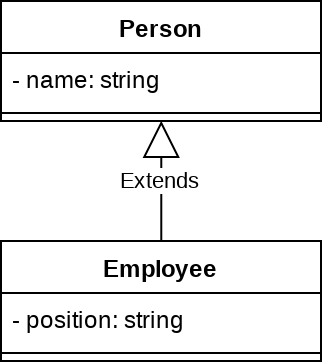

The diagram above was exported from draw.io. Its source (the exported page's mxGraphModel, read from the mxfile embedded in the PNG):
<mxGraphModel dx="813" dy="435" grid="1" gridSize="10" guides="1" tooltips="1" connect="1" arrows="1" fold="1" page="1" pageScale="1" pageWidth="827" pageHeight="1169" math="0" shadow="0">
  <root>
    <mxCell id="0" />
    <mxCell id="1" parent="0" />
    <mxCell id="cBR2KsdjfqZz_cFO4edd-1" value="Person" style="swimlane;fontStyle=1;align=center;verticalAlign=top;childLayout=stackLayout;horizontal=1;startSize=26;horizontalStack=0;resizeParent=1;resizeParentMax=0;resizeLast=0;collapsible=1;marginBottom=0;" vertex="1" parent="1">
      <mxGeometry x="20" y="20" width="160" height="60" as="geometry" />
    </mxCell>
    <mxCell id="cBR2KsdjfqZz_cFO4edd-2" value="- name: string" style="text;strokeColor=none;fillColor=none;align=left;verticalAlign=top;spacingLeft=4;spacingRight=4;overflow=hidden;rotatable=0;points=[[0,0.5],[1,0.5]];portConstraint=eastwest;" vertex="1" parent="cBR2KsdjfqZz_cFO4edd-1">
      <mxGeometry y="26" width="160" height="26" as="geometry" />
    </mxCell>
    <mxCell id="cBR2KsdjfqZz_cFO4edd-3" value="" style="line;strokeWidth=1;fillColor=none;align=left;verticalAlign=middle;spacingTop=-1;spacingLeft=3;spacingRight=3;rotatable=0;labelPosition=right;points=[];portConstraint=eastwest;" vertex="1" parent="cBR2KsdjfqZz_cFO4edd-1">
      <mxGeometry y="52" width="160" height="8" as="geometry" />
    </mxCell>
    <mxCell id="cBR2KsdjfqZz_cFO4edd-5" value="Employee" style="swimlane;fontStyle=1;align=center;verticalAlign=top;childLayout=stackLayout;horizontal=1;startSize=26;horizontalStack=0;resizeParent=1;resizeParentMax=0;resizeLast=0;collapsible=1;marginBottom=0;" vertex="1" parent="1">
      <mxGeometry x="20" y="140" width="160" height="60" as="geometry" />
    </mxCell>
    <mxCell id="cBR2KsdjfqZz_cFO4edd-6" value="- position: string" style="text;strokeColor=none;fillColor=none;align=left;verticalAlign=top;spacingLeft=4;spacingRight=4;overflow=hidden;rotatable=0;points=[[0,0.5],[1,0.5]];portConstraint=eastwest;" vertex="1" parent="cBR2KsdjfqZz_cFO4edd-5">
      <mxGeometry y="26" width="160" height="26" as="geometry" />
    </mxCell>
    <mxCell id="cBR2KsdjfqZz_cFO4edd-7" value="" style="line;strokeWidth=1;fillColor=none;align=left;verticalAlign=middle;spacingTop=-1;spacingLeft=3;spacingRight=3;rotatable=0;labelPosition=right;points=[];portConstraint=eastwest;" vertex="1" parent="cBR2KsdjfqZz_cFO4edd-5">
      <mxGeometry y="52" width="160" height="8" as="geometry" />
    </mxCell>
    <mxCell id="cBR2KsdjfqZz_cFO4edd-9" value="Extends" style="endArrow=block;endSize=16;endFill=0;html=1;exitX=0.5;exitY=0;exitDx=0;exitDy=0;entryX=0.5;entryY=1;entryDx=0;entryDy=0;" edge="1" parent="1" source="cBR2KsdjfqZz_cFO4edd-5" target="cBR2KsdjfqZz_cFO4edd-1">
      <mxGeometry width="160" relative="1" as="geometry">
        <mxPoint x="20" y="210" as="sourcePoint" />
        <mxPoint x="180" y="210" as="targetPoint" />
      </mxGeometry>
    </mxCell>
  </root>
</mxGraphModel>